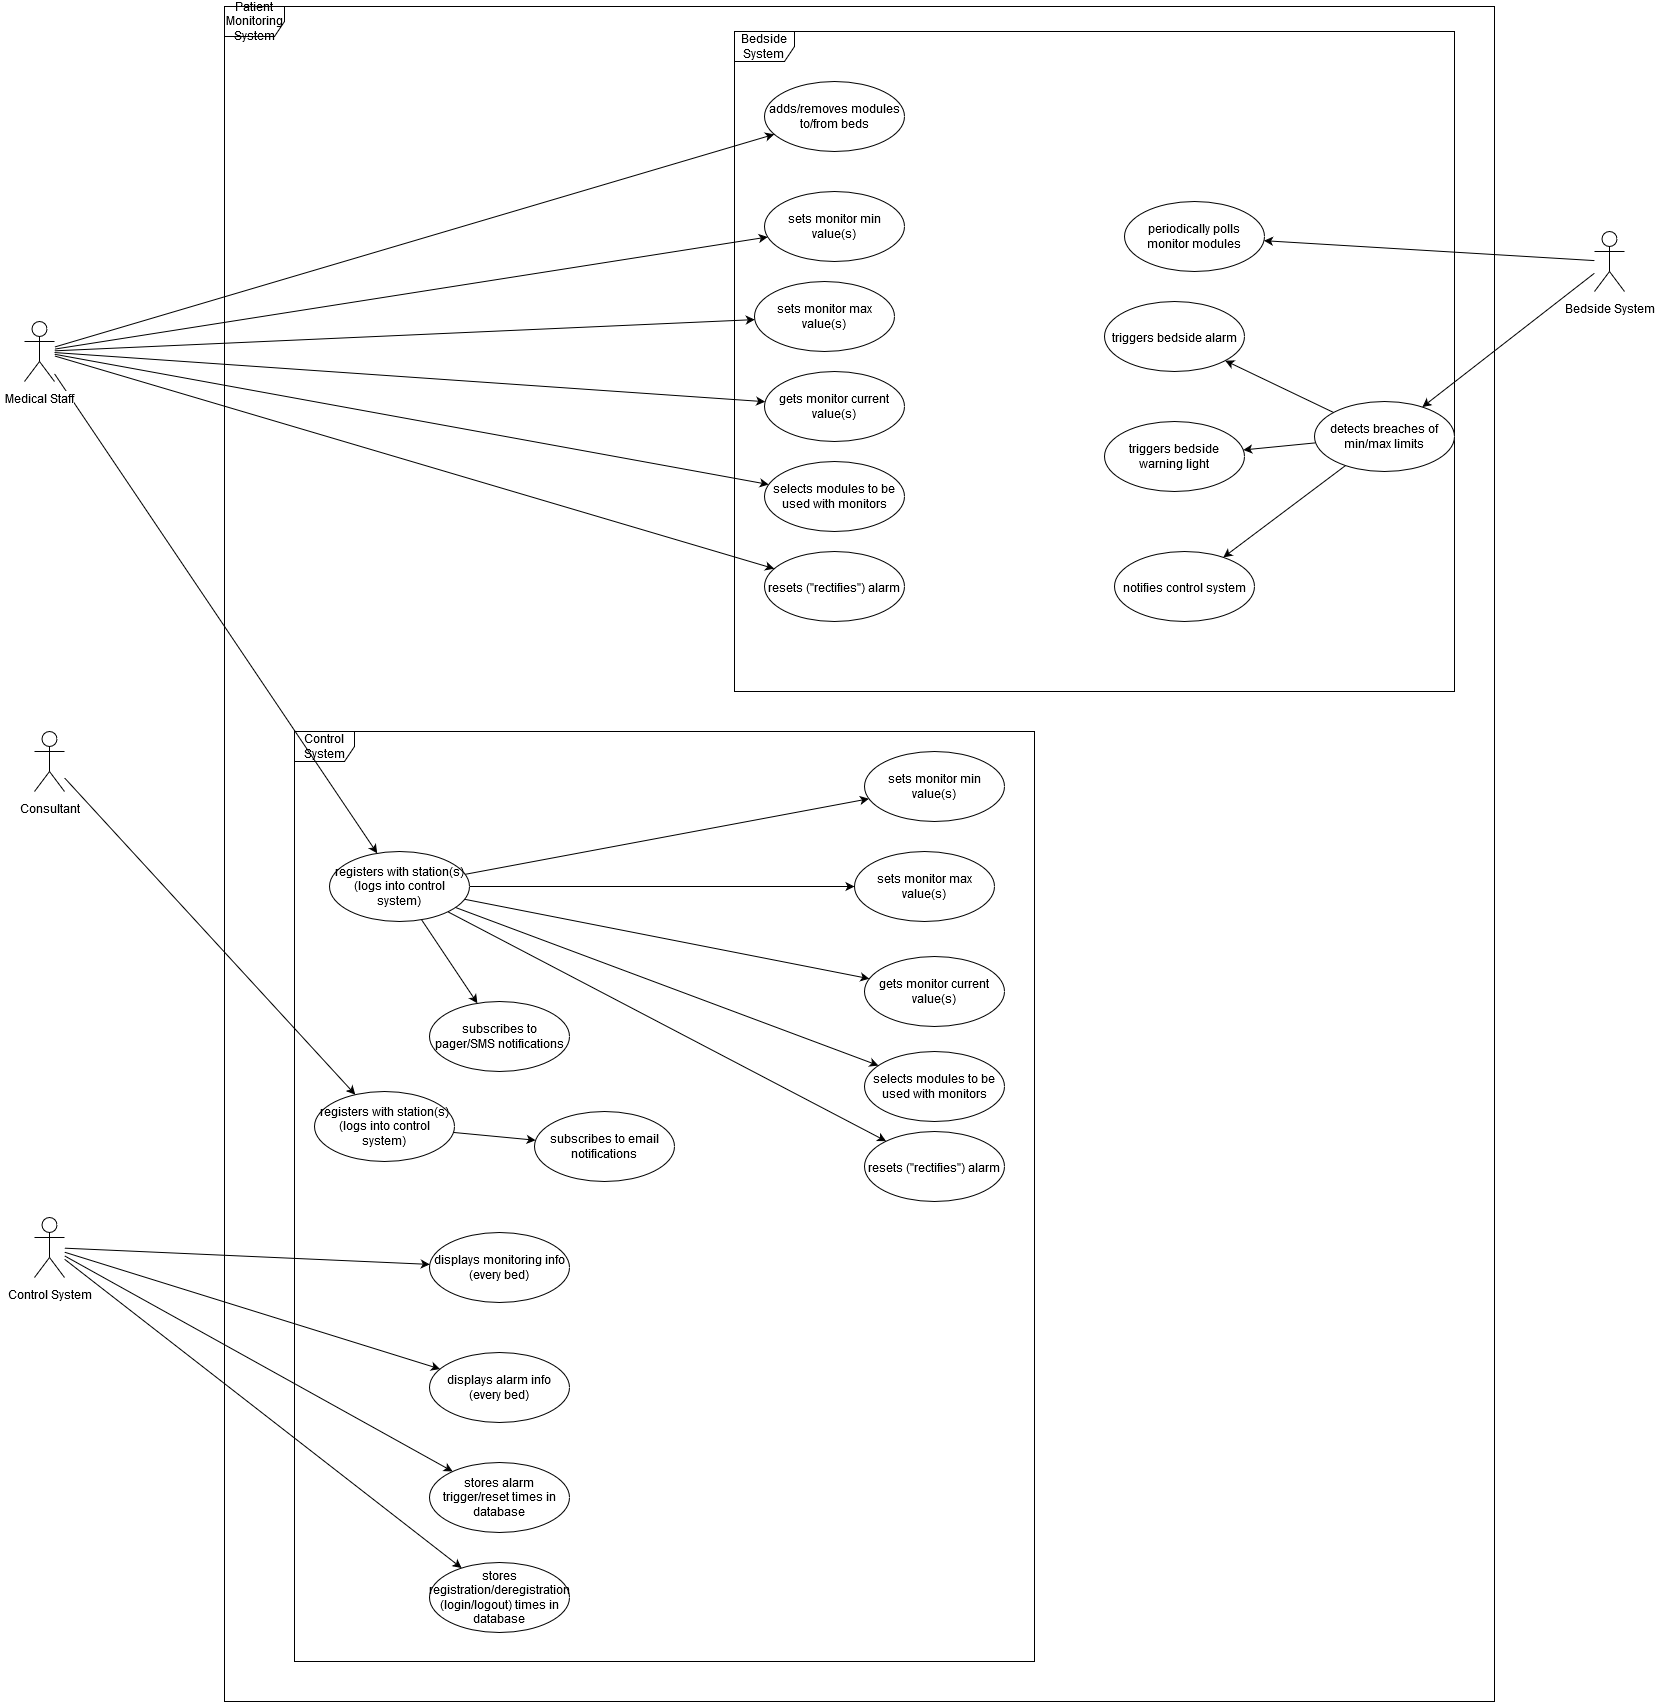

The diagram above was exported from draw.io. Its source (the exported page's mxGraphModel, read from the mxfile embedded in the PNG):
<mxGraphModel dx="2729" dy="1005" grid="1" gridSize="10" guides="1" tooltips="1" connect="1" arrows="1" fold="1" page="1" pageScale="1" pageWidth="827" pageHeight="1169" math="0" shadow="0">
  <root>
    <mxCell id="0" />
    <mxCell id="1" parent="0" />
    <mxCell id="bHRI58lFTQVMPYoAUyyf-5" value="Patient Monitoring System" style="shape=umlFrame;whiteSpace=wrap;html=1;" parent="1" vertex="1">
      <mxGeometry x="70" y="335" width="1270" height="1695" as="geometry" />
    </mxCell>
    <mxCell id="bHRI58lFTQVMPYoAUyyf-2" value="&lt;div&gt;Bedside&lt;br&gt;&lt;/div&gt;&lt;div&gt;System&lt;/div&gt;" style="shape=umlFrame;whiteSpace=wrap;html=1;" parent="1" vertex="1">
      <mxGeometry x="580" y="360" width="720" height="660" as="geometry" />
    </mxCell>
    <mxCell id="bHRI58lFTQVMPYoAUyyf-3" value="Control System" style="shape=umlFrame;whiteSpace=wrap;html=1;" parent="1" vertex="1">
      <mxGeometry x="140" y="1060" width="740" height="930" as="geometry" />
    </mxCell>
    <mxCell id="_GL9vGzosljeX5jAOojr-24" style="edgeStyle=none;rounded=0;orthogonalLoop=1;jettySize=auto;html=1;" parent="1" source="_GL9vGzosljeX5jAOojr-7" target="_GL9vGzosljeX5jAOojr-15" edge="1">
      <mxGeometry relative="1" as="geometry" />
    </mxCell>
    <mxCell id="_GL9vGzosljeX5jAOojr-32" style="edgeStyle=none;rounded=0;orthogonalLoop=1;jettySize=auto;html=1;" parent="1" source="_GL9vGzosljeX5jAOojr-7" target="_GL9vGzosljeX5jAOojr-27" edge="1">
      <mxGeometry relative="1" as="geometry" />
    </mxCell>
    <mxCell id="_GL9vGzosljeX5jAOojr-33" style="edgeStyle=none;rounded=0;orthogonalLoop=1;jettySize=auto;html=1;" parent="1" source="_GL9vGzosljeX5jAOojr-7" target="_GL9vGzosljeX5jAOojr-28" edge="1">
      <mxGeometry relative="1" as="geometry" />
    </mxCell>
    <mxCell id="_GL9vGzosljeX5jAOojr-34" style="edgeStyle=none;rounded=0;orthogonalLoop=1;jettySize=auto;html=1;" parent="1" source="_GL9vGzosljeX5jAOojr-7" target="_GL9vGzosljeX5jAOojr-31" edge="1">
      <mxGeometry relative="1" as="geometry" />
    </mxCell>
    <mxCell id="_GL9vGzosljeX5jAOojr-36" style="edgeStyle=none;rounded=0;orthogonalLoop=1;jettySize=auto;html=1;" parent="1" source="_GL9vGzosljeX5jAOojr-7" target="_GL9vGzosljeX5jAOojr-35" edge="1">
      <mxGeometry relative="1" as="geometry" />
    </mxCell>
    <mxCell id="_GL9vGzosljeX5jAOojr-59" style="edgeStyle=none;rounded=0;orthogonalLoop=1;jettySize=auto;html=1;" parent="1" source="_GL9vGzosljeX5jAOojr-7" target="_GL9vGzosljeX5jAOojr-57" edge="1">
      <mxGeometry relative="1" as="geometry" />
    </mxCell>
    <mxCell id="_GL9vGzosljeX5jAOojr-71" style="edgeStyle=none;rounded=0;orthogonalLoop=1;jettySize=auto;html=1;" parent="1" source="_GL9vGzosljeX5jAOojr-7" target="_GL9vGzosljeX5jAOojr-70" edge="1">
      <mxGeometry relative="1" as="geometry" />
    </mxCell>
    <mxCell id="_GL9vGzosljeX5jAOojr-7" value="Medical Staff" style="shape=umlActor;verticalLabelPosition=bottom;labelBackgroundColor=#ffffff;verticalAlign=top;html=1;" parent="1" vertex="1">
      <mxGeometry x="-130" y="650" width="30" height="60" as="geometry" />
    </mxCell>
    <mxCell id="_GL9vGzosljeX5jAOojr-15" value="adds/removes modules to/from beds" style="ellipse;whiteSpace=wrap;html=1;" parent="1" vertex="1">
      <mxGeometry x="610" y="410" width="140" height="70" as="geometry" />
    </mxCell>
    <mxCell id="_GL9vGzosljeX5jAOojr-27" value="sets monitor min value(s)" style="ellipse;whiteSpace=wrap;html=1;" parent="1" vertex="1">
      <mxGeometry x="610" y="520" width="140" height="70" as="geometry" />
    </mxCell>
    <mxCell id="_GL9vGzosljeX5jAOojr-28" value="sets monitor max value(s)" style="ellipse;whiteSpace=wrap;html=1;" parent="1" vertex="1">
      <mxGeometry x="600" y="610" width="140" height="70" as="geometry" />
    </mxCell>
    <mxCell id="_GL9vGzosljeX5jAOojr-31" value="gets monitor current value(s)" style="ellipse;whiteSpace=wrap;html=1;" parent="1" vertex="1">
      <mxGeometry x="610" y="700" width="140" height="70" as="geometry" />
    </mxCell>
    <mxCell id="_GL9vGzosljeX5jAOojr-35" value="selects modules to be used with monitors" style="ellipse;whiteSpace=wrap;html=1;" parent="1" vertex="1">
      <mxGeometry x="610" y="790" width="140" height="70" as="geometry" />
    </mxCell>
    <mxCell id="_GL9vGzosljeX5jAOojr-51" style="edgeStyle=none;rounded=0;orthogonalLoop=1;jettySize=auto;html=1;" parent="1" source="_GL9vGzosljeX5jAOojr-37" target="_GL9vGzosljeX5jAOojr-49" edge="1">
      <mxGeometry relative="1" as="geometry" />
    </mxCell>
    <mxCell id="_GL9vGzosljeX5jAOojr-69" style="edgeStyle=none;rounded=0;orthogonalLoop=1;jettySize=auto;html=1;" parent="1" source="_GL9vGzosljeX5jAOojr-37" target="_GL9vGzosljeX5jAOojr-68" edge="1">
      <mxGeometry relative="1" as="geometry" />
    </mxCell>
    <mxCell id="_GL9vGzosljeX5jAOojr-73" style="edgeStyle=none;rounded=0;orthogonalLoop=1;jettySize=auto;html=1;" parent="1" source="_GL9vGzosljeX5jAOojr-37" target="_GL9vGzosljeX5jAOojr-72" edge="1">
      <mxGeometry relative="1" as="geometry" />
    </mxCell>
    <mxCell id="64DHYJpQWCWGQrTbbwxD-22" style="edgeStyle=none;rounded=0;orthogonalLoop=1;jettySize=auto;html=1;" parent="1" source="_GL9vGzosljeX5jAOojr-37" target="64DHYJpQWCWGQrTbbwxD-21" edge="1">
      <mxGeometry relative="1" as="geometry" />
    </mxCell>
    <mxCell id="_GL9vGzosljeX5jAOojr-37" value="Control System" style="shape=umlActor;verticalLabelPosition=bottom;labelBackgroundColor=#ffffff;verticalAlign=top;html=1;" parent="1" vertex="1">
      <mxGeometry x="-120" y="1546" width="30" height="60" as="geometry" />
    </mxCell>
    <mxCell id="_GL9vGzosljeX5jAOojr-40" value="periodically polls monitor modules" style="ellipse;whiteSpace=wrap;html=1;" parent="1" vertex="1">
      <mxGeometry x="970" y="530" width="140" height="70" as="geometry" />
    </mxCell>
    <mxCell id="_GL9vGzosljeX5jAOojr-46" style="edgeStyle=none;rounded=0;orthogonalLoop=1;jettySize=auto;html=1;" parent="1" source="_GL9vGzosljeX5jAOojr-43" target="_GL9vGzosljeX5jAOojr-44" edge="1">
      <mxGeometry relative="1" as="geometry" />
    </mxCell>
    <mxCell id="_GL9vGzosljeX5jAOojr-47" style="edgeStyle=none;rounded=0;orthogonalLoop=1;jettySize=auto;html=1;" parent="1" source="_GL9vGzosljeX5jAOojr-43" target="_GL9vGzosljeX5jAOojr-45" edge="1">
      <mxGeometry relative="1" as="geometry" />
    </mxCell>
    <mxCell id="_GL9vGzosljeX5jAOojr-53" style="edgeStyle=none;rounded=0;orthogonalLoop=1;jettySize=auto;html=1;" parent="1" source="_GL9vGzosljeX5jAOojr-43" target="_GL9vGzosljeX5jAOojr-52" edge="1">
      <mxGeometry relative="1" as="geometry" />
    </mxCell>
    <mxCell id="_GL9vGzosljeX5jAOojr-43" value="detects breaches of min/max limits" style="ellipse;whiteSpace=wrap;html=1;" parent="1" vertex="1">
      <mxGeometry x="1160" y="730" width="140" height="70" as="geometry" />
    </mxCell>
    <mxCell id="_GL9vGzosljeX5jAOojr-44" value="triggers bedside alarm" style="ellipse;whiteSpace=wrap;html=1;" parent="1" vertex="1">
      <mxGeometry x="950" y="630" width="140" height="70" as="geometry" />
    </mxCell>
    <mxCell id="_GL9vGzosljeX5jAOojr-45" value="notifies control system" style="ellipse;whiteSpace=wrap;html=1;" parent="1" vertex="1">
      <mxGeometry x="960" y="880" width="140" height="70" as="geometry" />
    </mxCell>
    <mxCell id="_GL9vGzosljeX5jAOojr-49" value="displays monitoring info (every bed)" style="ellipse;whiteSpace=wrap;html=1;" parent="1" vertex="1">
      <mxGeometry x="275" y="1561" width="140" height="70" as="geometry" />
    </mxCell>
    <mxCell id="_GL9vGzosljeX5jAOojr-52" value="triggers bedside warning light" style="ellipse;whiteSpace=wrap;html=1;" parent="1" vertex="1">
      <mxGeometry x="950" y="750" width="140" height="70" as="geometry" />
    </mxCell>
    <mxCell id="_GL9vGzosljeX5jAOojr-55" style="edgeStyle=none;rounded=0;orthogonalLoop=1;jettySize=auto;html=1;" parent="1" source="_GL9vGzosljeX5jAOojr-54" target="_GL9vGzosljeX5jAOojr-43" edge="1">
      <mxGeometry relative="1" as="geometry" />
    </mxCell>
    <mxCell id="_GL9vGzosljeX5jAOojr-56" style="edgeStyle=none;rounded=0;orthogonalLoop=1;jettySize=auto;html=1;" parent="1" source="_GL9vGzosljeX5jAOojr-54" target="_GL9vGzosljeX5jAOojr-40" edge="1">
      <mxGeometry relative="1" as="geometry" />
    </mxCell>
    <mxCell id="_GL9vGzosljeX5jAOojr-54" value="Bedside System" style="shape=umlActor;verticalLabelPosition=bottom;labelBackgroundColor=#ffffff;verticalAlign=top;html=1;" parent="1" vertex="1">
      <mxGeometry x="1440" y="560" width="30" height="60" as="geometry" />
    </mxCell>
    <mxCell id="_GL9vGzosljeX5jAOojr-60" style="edgeStyle=none;rounded=0;orthogonalLoop=1;jettySize=auto;html=1;" parent="1" source="_GL9vGzosljeX5jAOojr-57" target="_GL9vGzosljeX5jAOojr-58" edge="1">
      <mxGeometry relative="1" as="geometry" />
    </mxCell>
    <mxCell id="64DHYJpQWCWGQrTbbwxD-25" style="edgeStyle=none;rounded=0;orthogonalLoop=1;jettySize=auto;html=1;" parent="1" source="_GL9vGzosljeX5jAOojr-57" target="64DHYJpQWCWGQrTbbwxD-2" edge="1">
      <mxGeometry relative="1" as="geometry" />
    </mxCell>
    <mxCell id="64DHYJpQWCWGQrTbbwxD-26" style="edgeStyle=none;rounded=0;orthogonalLoop=1;jettySize=auto;html=1;" parent="1" source="_GL9vGzosljeX5jAOojr-57" target="64DHYJpQWCWGQrTbbwxD-5" edge="1">
      <mxGeometry relative="1" as="geometry" />
    </mxCell>
    <mxCell id="64DHYJpQWCWGQrTbbwxD-27" style="edgeStyle=none;rounded=0;orthogonalLoop=1;jettySize=auto;html=1;" parent="1" source="_GL9vGzosljeX5jAOojr-57" target="64DHYJpQWCWGQrTbbwxD-6" edge="1">
      <mxGeometry relative="1" as="geometry" />
    </mxCell>
    <mxCell id="64DHYJpQWCWGQrTbbwxD-28" style="edgeStyle=none;rounded=0;orthogonalLoop=1;jettySize=auto;html=1;" parent="1" source="_GL9vGzosljeX5jAOojr-57" target="64DHYJpQWCWGQrTbbwxD-7" edge="1">
      <mxGeometry relative="1" as="geometry" />
    </mxCell>
    <mxCell id="64DHYJpQWCWGQrTbbwxD-29" style="edgeStyle=none;rounded=0;orthogonalLoop=1;jettySize=auto;html=1;" parent="1" source="_GL9vGzosljeX5jAOojr-57" target="64DHYJpQWCWGQrTbbwxD-8" edge="1">
      <mxGeometry relative="1" as="geometry" />
    </mxCell>
    <mxCell id="_GL9vGzosljeX5jAOojr-57" value="registers with station(s) (logs into control system)" style="ellipse;whiteSpace=wrap;html=1;" parent="1" vertex="1">
      <mxGeometry x="175" y="1180" width="140" height="70" as="geometry" />
    </mxCell>
    <mxCell id="_GL9vGzosljeX5jAOojr-58" value="subscribes to pager/SMS notifications" style="ellipse;whiteSpace=wrap;html=1;" parent="1" vertex="1">
      <mxGeometry x="275" y="1330" width="140" height="70" as="geometry" />
    </mxCell>
    <mxCell id="_GL9vGzosljeX5jAOojr-65" style="edgeStyle=none;rounded=0;orthogonalLoop=1;jettySize=auto;html=1;" parent="1" source="_GL9vGzosljeX5jAOojr-61" target="_GL9vGzosljeX5jAOojr-63" edge="1">
      <mxGeometry relative="1" as="geometry" />
    </mxCell>
    <mxCell id="_GL9vGzosljeX5jAOojr-61" value="Consultant" style="shape=umlActor;verticalLabelPosition=bottom;labelBackgroundColor=#ffffff;verticalAlign=top;html=1;" parent="1" vertex="1">
      <mxGeometry x="-120" y="1060" width="30" height="60" as="geometry" />
    </mxCell>
    <mxCell id="_GL9vGzosljeX5jAOojr-62" style="edgeStyle=none;rounded=0;orthogonalLoop=1;jettySize=auto;html=1;" parent="1" source="_GL9vGzosljeX5jAOojr-63" target="_GL9vGzosljeX5jAOojr-64" edge="1">
      <mxGeometry relative="1" as="geometry" />
    </mxCell>
    <mxCell id="_GL9vGzosljeX5jAOojr-63" value="registers with station(s) (logs into control system)" style="ellipse;whiteSpace=wrap;html=1;" parent="1" vertex="1">
      <mxGeometry x="160" y="1420" width="140" height="70" as="geometry" />
    </mxCell>
    <mxCell id="_GL9vGzosljeX5jAOojr-64" value="subscribes to email notifications" style="ellipse;whiteSpace=wrap;html=1;" parent="1" vertex="1">
      <mxGeometry x="380" y="1440" width="140" height="70" as="geometry" />
    </mxCell>
    <mxCell id="_GL9vGzosljeX5jAOojr-68" value="stores alarm trigger/reset times in database" style="ellipse;whiteSpace=wrap;html=1;" parent="1" vertex="1">
      <mxGeometry x="275" y="1791" width="140" height="70" as="geometry" />
    </mxCell>
    <mxCell id="_GL9vGzosljeX5jAOojr-70" value="resets (&quot;rectifies&quot;) alarm" style="ellipse;whiteSpace=wrap;html=1;" parent="1" vertex="1">
      <mxGeometry x="610" y="880" width="140" height="70" as="geometry" />
    </mxCell>
    <mxCell id="_GL9vGzosljeX5jAOojr-72" value="stores registration/deregistration (login/logout) times in database" style="ellipse;whiteSpace=wrap;html=1;" parent="1" vertex="1">
      <mxGeometry x="275" y="1891" width="140" height="70" as="geometry" />
    </mxCell>
    <mxCell id="64DHYJpQWCWGQrTbbwxD-2" value="sets monitor min value(s)" style="ellipse;whiteSpace=wrap;html=1;" parent="1" vertex="1">
      <mxGeometry x="710" y="1080" width="140" height="70" as="geometry" />
    </mxCell>
    <mxCell id="64DHYJpQWCWGQrTbbwxD-5" value="sets monitor max value(s)" style="ellipse;whiteSpace=wrap;html=1;" parent="1" vertex="1">
      <mxGeometry x="700" y="1180" width="140" height="70" as="geometry" />
    </mxCell>
    <mxCell id="64DHYJpQWCWGQrTbbwxD-6" value="gets monitor current value(s)" style="ellipse;whiteSpace=wrap;html=1;" parent="1" vertex="1">
      <mxGeometry x="710" y="1285" width="140" height="70" as="geometry" />
    </mxCell>
    <mxCell id="64DHYJpQWCWGQrTbbwxD-7" value="selects modules to be used with monitors" style="ellipse;whiteSpace=wrap;html=1;" parent="1" vertex="1">
      <mxGeometry x="710" y="1380" width="140" height="70" as="geometry" />
    </mxCell>
    <mxCell id="64DHYJpQWCWGQrTbbwxD-8" value="resets (&quot;rectifies&quot;) alarm" style="ellipse;whiteSpace=wrap;html=1;" parent="1" vertex="1">
      <mxGeometry x="710" y="1460" width="140" height="70" as="geometry" />
    </mxCell>
    <mxCell id="64DHYJpQWCWGQrTbbwxD-21" value="displays alarm info (every bed)" style="ellipse;whiteSpace=wrap;html=1;" parent="1" vertex="1">
      <mxGeometry x="275" y="1681" width="140" height="70" as="geometry" />
    </mxCell>
  </root>
</mxGraphModel>